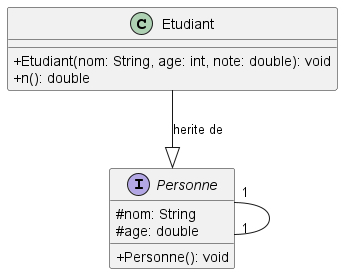

The diagram above was rendered by PlantUML. Its source (embedded in the PNG):
@startuml
skinparam classAttributeIconSize 0
interface Personne {
    # nom: String
    # age: double

    + Personne(): void
}
Personne "1"--"1" Personne

class Etudiant {
    + Etudiant(nom: String, age: int, note: double): void
    + n(): double
}
Etudiant --|> Personne : herite de


@enduml